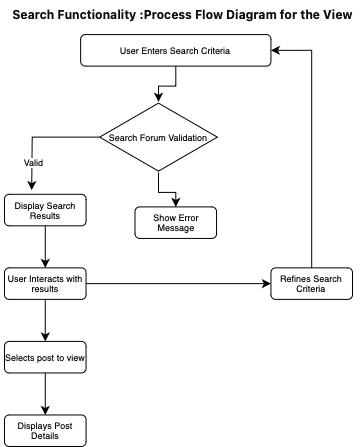

The diagram above was exported from draw.io. Its source (the exported page's mxGraphModel, read from the mxfile embedded in the PNG):
<mxGraphModel dx="1212" dy="679" grid="1" gridSize="4" guides="1" tooltips="1" connect="1" arrows="1" fold="1" page="1" pageScale="1" pageWidth="850" pageHeight="1100" math="0" shadow="0">
  <root>
    <mxCell id="0" />
    <mxCell id="1" parent="0" />
    <mxCell id="2" value="" style="group;fontSize=9;" vertex="1" connectable="0" parent="1">
      <mxGeometry x="852" y="412" width="348" height="434" as="geometry" />
    </mxCell>
    <mxCell id="3" value="User Enters Search Criteria" style="rounded=1;whiteSpace=wrap;html=1;fontSize=9;" vertex="1" parent="2">
      <mxGeometry x="76.125" y="22.067796610169488" width="190.3125" height="31.525423728813553" as="geometry" />
    </mxCell>
    <mxCell id="4" value="" style="edgeStyle=orthogonalEdgeStyle;rounded=0;orthogonalLoop=1;jettySize=auto;html=1;fontSize=9;" edge="1" parent="2" source="6">
      <mxGeometry relative="1" as="geometry">
        <mxPoint x="27.1875" y="177.59322033898303" as="targetPoint" />
      </mxGeometry>
    </mxCell>
    <mxCell id="5" value="Valid" style="edgeLabel;html=1;align=center;verticalAlign=middle;resizable=0;points=[];fontSize=9;" vertex="1" connectable="0" parent="4">
      <mxGeometry x="0.5207" y="1" relative="1" as="geometry">
        <mxPoint as="offset" />
      </mxGeometry>
    </mxCell>
    <mxCell id="6" value="Search Forum Validation" style="html=1;whiteSpace=wrap;aspect=fixed;shape=isoRectangle;fontSize=9;" vertex="1" parent="2">
      <mxGeometry x="95.15625" y="89.32203389830507" width="117.69491525423727" height="70.61694915254236" as="geometry" />
    </mxCell>
    <mxCell id="7" value="" style="edgeStyle=orthogonalEdgeStyle;rounded=0;orthogonalLoop=1;jettySize=auto;html=1;fontSize=9;" edge="1" parent="2" source="3" target="6">
      <mxGeometry relative="1" as="geometry" />
    </mxCell>
    <mxCell id="8" value="Display Search Results" style="rounded=1;whiteSpace=wrap;html=1;fontSize=9;" vertex="1" parent="2">
      <mxGeometry y="181.79661016949152" width="81.5625" height="31.525423728813553" as="geometry" />
    </mxCell>
    <mxCell id="9" value="Show Error Message" style="rounded=1;whiteSpace=wrap;html=1;fontSize=9;" vertex="1" parent="2">
      <mxGeometry x="130.5" y="194.40677966101694" width="81.5625" height="31.525423728813553" as="geometry" />
    </mxCell>
    <mxCell id="10" value="" style="edgeStyle=orthogonalEdgeStyle;rounded=0;orthogonalLoop=1;jettySize=auto;html=1;fontSize=9;" edge="1" parent="2" source="6" target="9">
      <mxGeometry relative="1" as="geometry" />
    </mxCell>
    <mxCell id="11" value="User Interacts with results" style="rounded=1;whiteSpace=wrap;html=1;fontSize=9;" vertex="1" parent="2">
      <mxGeometry y="255.3559322033898" width="81.5625" height="31.525423728813553" as="geometry" />
    </mxCell>
    <mxCell id="12" value="" style="edgeStyle=orthogonalEdgeStyle;rounded=0;orthogonalLoop=1;jettySize=auto;html=1;fontSize=9;" edge="1" parent="2" source="8" target="11">
      <mxGeometry relative="1" as="geometry" />
    </mxCell>
    <mxCell id="13" value="Selects post to view" style="rounded=1;whiteSpace=wrap;html=1;fontSize=9;" vertex="1" parent="2">
      <mxGeometry y="328.9152542372881" width="81.5625" height="31.525423728813553" as="geometry" />
    </mxCell>
    <mxCell id="14" value="" style="edgeStyle=orthogonalEdgeStyle;rounded=0;orthogonalLoop=1;jettySize=auto;html=1;fontSize=9;" edge="1" parent="2" source="11" target="13">
      <mxGeometry relative="1" as="geometry" />
    </mxCell>
    <mxCell id="15" value="Displays Post Details" style="rounded=1;whiteSpace=wrap;html=1;fontSize=9;" vertex="1" parent="2">
      <mxGeometry y="402.4745762711864" width="81.5625" height="31.525423728813553" as="geometry" />
    </mxCell>
    <mxCell id="16" value="" style="edgeStyle=orthogonalEdgeStyle;rounded=0;orthogonalLoop=1;jettySize=auto;html=1;fontSize=9;" edge="1" parent="2" source="13" target="15">
      <mxGeometry relative="1" as="geometry" />
    </mxCell>
    <mxCell id="17" value="" style="edgeStyle=orthogonalEdgeStyle;rounded=0;orthogonalLoop=1;jettySize=auto;html=1;entryX=1;entryY=0.5;entryDx=0;entryDy=0;fontSize=9;" edge="1" parent="2" source="18" target="3">
      <mxGeometry relative="1" as="geometry" />
    </mxCell>
    <mxCell id="18" value="Refines Search Criteria" style="rounded=1;whiteSpace=wrap;html=1;fontSize=9;" vertex="1" parent="2">
      <mxGeometry x="266.4375" y="255.3559322033898" width="81.5625" height="31.525423728813553" as="geometry" />
    </mxCell>
    <mxCell id="19" value="" style="edgeStyle=orthogonalEdgeStyle;rounded=0;orthogonalLoop=1;jettySize=auto;html=1;fontSize=9;" edge="1" parent="2" source="11" target="18">
      <mxGeometry relative="1" as="geometry" />
    </mxCell>
    <mxCell id="20" value="&lt;strong style=&quot;text-align: start; border: 0px solid rgb(227, 227, 227); box-sizing: border-box; color: rgb(13, 13, 13); caret-color: rgb(13, 13, 13); font-family: Söhne, ui-sans-serif, system-ui, -apple-system, &amp;quot;Segoe UI&amp;quot;, Roboto, Ubuntu, Cantarell, &amp;quot;Noto Sans&amp;quot;, sans-serif, &amp;quot;Helvetica Neue&amp;quot;, Arial, &amp;quot;Apple Color Emoji&amp;quot;, &amp;quot;Segoe UI Emoji&amp;quot;, &amp;quot;Segoe UI Symbol&amp;quot;, &amp;quot;Noto Color Emoji&amp;quot;;&quot;&gt;&lt;font style=&quot;font-size: 12px;&quot;&gt;&lt;strong style=&quot;border: 0px solid rgb(227, 227, 227); box-sizing: border-box;&quot;&gt;Search Functionality :&lt;/strong&gt;Process Flow Diagram for the View&lt;/font&gt;&lt;/strong&gt;" style="text;html=1;align=center;verticalAlign=middle;resizable=0;points=[];autosize=1;strokeColor=none;fillColor=none;fontSize=9;" vertex="1" parent="2">
      <mxGeometry x="-4" y="-12" width="364" height="28" as="geometry" />
    </mxCell>
  </root>
</mxGraphModel>